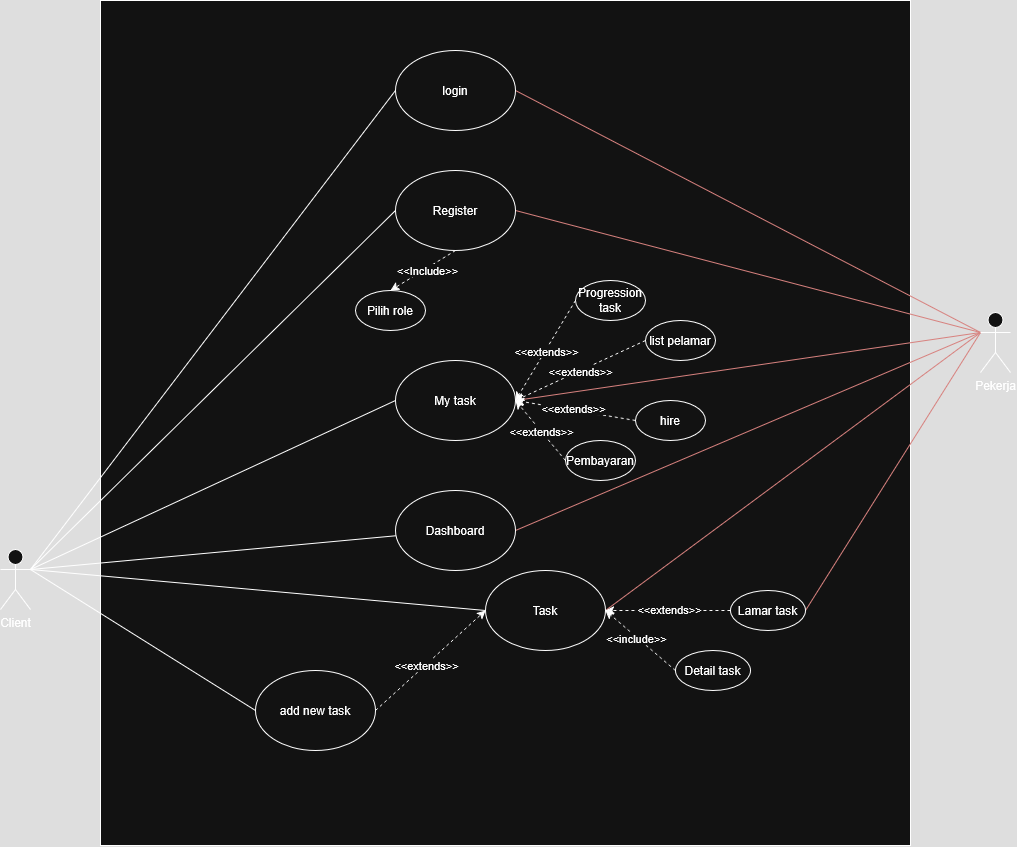

The diagram above was exported from draw.io. Its source (the exported page's mxGraphModel, read from the mxfile embedded in the PNG):
<mxGraphModel dx="-235" dy="1948" grid="1" gridSize="10" guides="1" tooltips="1" connect="1" arrows="1" fold="1" page="1" pageScale="1" pageWidth="1100" pageHeight="850" math="0" shadow="0">
  <root>
    <mxCell id="0" />
    <mxCell id="1" parent="0" />
    <mxCell id="2" value="" style="rounded=0;whiteSpace=wrap;html=1;" vertex="1" parent="1">
      <mxGeometry x="6705" y="900" width="810" height="845" as="geometry" />
    </mxCell>
    <mxCell id="3" style="rounded=0;orthogonalLoop=1;jettySize=auto;html=1;exitX=0;exitY=0.3333333333333333;exitDx=0;exitDy=0;exitPerimeter=0;entryX=1;entryY=0.5;entryDx=0;entryDy=0;endArrow=none;endFill=0;fillColor=#f8cecc;strokeColor=#b85450;" edge="1" source="9" target="19" parent="1">
      <mxGeometry relative="1" as="geometry" />
    </mxCell>
    <mxCell id="4" style="rounded=0;orthogonalLoop=1;jettySize=auto;html=1;exitX=0;exitY=0.3333333333333333;exitDx=0;exitDy=0;exitPerimeter=0;entryX=1;entryY=0.5;entryDx=0;entryDy=0;endArrow=none;endFill=0;fillColor=#f8cecc;strokeColor=#b85450;" edge="1" source="9" target="20" parent="1">
      <mxGeometry relative="1" as="geometry">
        <mxPoint x="7245" y="945" as="targetPoint" />
      </mxGeometry>
    </mxCell>
    <mxCell id="5" style="rounded=0;orthogonalLoop=1;jettySize=auto;html=1;exitX=0;exitY=0.3333333333333333;exitDx=0;exitDy=0;exitPerimeter=0;entryX=1;entryY=0.5;entryDx=0;entryDy=0;endArrow=none;endFill=0;fillColor=#f8cecc;strokeColor=#b85450;" edge="1" source="9" target="24" parent="1">
      <mxGeometry relative="1" as="geometry" />
    </mxCell>
    <mxCell id="6" style="rounded=0;orthogonalLoop=1;jettySize=auto;html=1;exitX=0;exitY=0.3333333333333333;exitDx=0;exitDy=0;exitPerimeter=0;entryX=1;entryY=0.5;entryDx=0;entryDy=0;endArrow=none;startFill=0;fillColor=#f8cecc;strokeColor=#b85450;" edge="1" source="9" target="31" parent="1">
      <mxGeometry relative="1" as="geometry" />
    </mxCell>
    <mxCell id="7" style="rounded=0;orthogonalLoop=1;jettySize=auto;html=1;exitX=0;exitY=0.3333333333333333;exitDx=0;exitDy=0;exitPerimeter=0;entryX=1;entryY=0.5;entryDx=0;entryDy=0;fillColor=#f8cecc;strokeColor=#b85450;endArrow=none;startFill=0;" edge="1" source="9" target="32" parent="1">
      <mxGeometry relative="1" as="geometry" />
    </mxCell>
    <mxCell id="8" style="rounded=0;orthogonalLoop=1;jettySize=auto;html=1;exitX=0;exitY=0.3333333333333333;exitDx=0;exitDy=0;exitPerimeter=0;entryX=1;entryY=0.5;entryDx=0;entryDy=0;fillColor=#f8cecc;strokeColor=#b85450;endArrow=none;startFill=0;" edge="1" source="9" target="30" parent="1">
      <mxGeometry relative="1" as="geometry" />
    </mxCell>
    <mxCell id="9" value="Pekerja " style="shape=umlActor;verticalLabelPosition=bottom;verticalAlign=top;html=1;outlineConnect=0;" vertex="1" parent="1">
      <mxGeometry x="7585" y="1212" width="30" height="60" as="geometry" />
    </mxCell>
    <mxCell id="10" style="rounded=0;orthogonalLoop=1;jettySize=auto;html=1;exitX=1;exitY=0.3333333333333333;exitDx=0;exitDy=0;exitPerimeter=0;entryX=0;entryY=0.5;entryDx=0;entryDy=0;endArrow=none;endFill=0;" edge="1" source="16" target="19" parent="1">
      <mxGeometry relative="1" as="geometry" />
    </mxCell>
    <mxCell id="11" style="rounded=0;orthogonalLoop=1;jettySize=auto;html=1;exitX=1;exitY=0.3333333333333333;exitDx=0;exitDy=0;exitPerimeter=0;entryX=0;entryY=0.5;entryDx=0;entryDy=0;endArrow=none;endFill=0;" edge="1" source="16" target="20" parent="1">
      <mxGeometry relative="1" as="geometry" />
    </mxCell>
    <mxCell id="12" style="rounded=0;orthogonalLoop=1;jettySize=auto;html=1;exitX=1;exitY=0.3333333333333333;exitDx=0;exitDy=0;exitPerimeter=0;entryX=0;entryY=0.5;entryDx=0;entryDy=0;endArrow=none;endFill=0;" edge="1" source="16" target="23" parent="1">
      <mxGeometry relative="1" as="geometry" />
    </mxCell>
    <mxCell id="13" style="rounded=0;orthogonalLoop=1;jettySize=auto;html=1;exitX=1;exitY=0.3333333333333333;exitDx=0;exitDy=0;exitPerimeter=0;entryX=0;entryY=0.5;entryDx=0;entryDy=0;endArrow=none;startFill=0;" edge="1" source="16" target="31" parent="1">
      <mxGeometry relative="1" as="geometry" />
    </mxCell>
    <mxCell id="14" style="rounded=0;orthogonalLoop=1;jettySize=auto;html=1;exitX=1;exitY=0.3333333333333333;exitDx=0;exitDy=0;exitPerimeter=0;endArrow=none;startFill=0;" edge="1" source="16" target="32" parent="1">
      <mxGeometry relative="1" as="geometry" />
    </mxCell>
    <mxCell id="15" style="rounded=0;orthogonalLoop=1;jettySize=auto;html=1;exitX=1;exitY=0.3333333333333333;exitDx=0;exitDy=0;exitPerimeter=0;entryX=0;entryY=0.5;entryDx=0;entryDy=0;endArrow=none;startFill=0;" edge="1" source="16" target="24" parent="1">
      <mxGeometry relative="1" as="geometry" />
    </mxCell>
    <mxCell id="16" value="Client" style="shape=umlActor;verticalLabelPosition=bottom;verticalAlign=top;html=1;outlineConnect=0;" vertex="1" parent="1">
      <mxGeometry x="6605" y="1449" width="30" height="60" as="geometry" />
    </mxCell>
    <mxCell id="17" style="rounded=0;orthogonalLoop=1;jettySize=auto;html=1;exitX=0.5;exitY=1;exitDx=0;exitDy=0;entryX=0.5;entryY=0;entryDx=0;entryDy=0;dashed=1;" edge="1" source="19" target="33" parent="1">
      <mxGeometry relative="1" as="geometry" />
    </mxCell>
    <mxCell id="18" value="&amp;lt;&amp;lt;Include&amp;gt;&amp;gt;" style="edgeLabel;html=1;align=center;verticalAlign=middle;resizable=0;points=[];" connectable="0" vertex="1" parent="17">
      <mxGeometry x="-0.1051" y="1" relative="1" as="geometry">
        <mxPoint as="offset" />
      </mxGeometry>
    </mxCell>
    <mxCell id="19" value="Register" style="ellipse;whiteSpace=wrap;html=1;" vertex="1" parent="1">
      <mxGeometry x="7000" y="1070" width="120" height="80" as="geometry" />
    </mxCell>
    <mxCell id="20" value="My task" style="ellipse;whiteSpace=wrap;html=1;" vertex="1" parent="1">
      <mxGeometry x="7000" y="1260" width="120" height="80" as="geometry" />
    </mxCell>
    <mxCell id="21" style="rounded=0;orthogonalLoop=1;jettySize=auto;html=1;exitX=1;exitY=0.5;exitDx=0;exitDy=0;entryX=0;entryY=0.5;entryDx=0;entryDy=0;dashed=1;" edge="1" source="23" target="24" parent="1">
      <mxGeometry relative="1" as="geometry">
        <mxPoint x="6800" y="1758" as="targetPoint" />
      </mxGeometry>
    </mxCell>
    <mxCell id="22" value="&amp;lt;&amp;lt;extends&amp;gt;&amp;gt;" style="edgeLabel;html=1;align=center;verticalAlign=middle;resizable=0;points=[];" connectable="0" vertex="1" parent="21">
      <mxGeometry x="-0.093" y="1" relative="1" as="geometry">
        <mxPoint as="offset" />
      </mxGeometry>
    </mxCell>
    <mxCell id="23" value="add new task" style="ellipse;whiteSpace=wrap;html=1;" vertex="1" parent="1">
      <mxGeometry x="6860" y="1570" width="120" height="80" as="geometry" />
    </mxCell>
    <mxCell id="24" value="Task" style="ellipse;whiteSpace=wrap;html=1;" vertex="1" parent="1">
      <mxGeometry x="7090" y="1470" width="120" height="80" as="geometry" />
    </mxCell>
    <mxCell id="25" style="rounded=0;orthogonalLoop=1;jettySize=auto;html=1;exitX=0;exitY=0.5;exitDx=0;exitDy=0;entryX=1;entryY=0.5;entryDx=0;entryDy=0;dashed=1;" edge="1" source="27" target="20" parent="1">
      <mxGeometry relative="1" as="geometry" />
    </mxCell>
    <mxCell id="26" value="&amp;lt;&amp;lt;extends&amp;gt;&amp;gt;" style="edgeLabel;html=1;align=center;verticalAlign=middle;resizable=0;points=[];" connectable="0" vertex="1" parent="25">
      <mxGeometry x="-0.0301" y="-1" relative="1" as="geometry">
        <mxPoint y="1" as="offset" />
      </mxGeometry>
    </mxCell>
    <mxCell id="27" value="Progression task" style="ellipse;whiteSpace=wrap;html=1;" vertex="1" parent="1">
      <mxGeometry x="7180" y="1180" width="70" height="40" as="geometry" />
    </mxCell>
    <mxCell id="28" style="rounded=0;orthogonalLoop=1;jettySize=auto;html=1;exitX=0;exitY=0.5;exitDx=0;exitDy=0;entryX=1;entryY=0.5;entryDx=0;entryDy=0;dashed=1;" edge="1" source="30" target="24" parent="1">
      <mxGeometry relative="1" as="geometry" />
    </mxCell>
    <mxCell id="29" value="&amp;lt;&amp;lt;extends&amp;gt;&amp;gt;" style="edgeLabel;html=1;align=center;verticalAlign=middle;resizable=0;points=[];" connectable="0" vertex="1" parent="28">
      <mxGeometry x="-0.0095" y="-2" relative="1" as="geometry">
        <mxPoint as="offset" />
      </mxGeometry>
    </mxCell>
    <mxCell id="30" value="Lamar task" style="ellipse;whiteSpace=wrap;html=1;" vertex="1" parent="1">
      <mxGeometry x="7335" y="1490" width="75" height="40" as="geometry" />
    </mxCell>
    <mxCell id="31" value="login" style="ellipse;whiteSpace=wrap;html=1;" vertex="1" parent="1">
      <mxGeometry x="7000" y="950" width="120" height="80" as="geometry" />
    </mxCell>
    <mxCell id="32" value="Dashboard" style="ellipse;whiteSpace=wrap;html=1;" vertex="1" parent="1">
      <mxGeometry x="7000" y="1390" width="120" height="80" as="geometry" />
    </mxCell>
    <mxCell id="33" value="Pilih role" style="ellipse;whiteSpace=wrap;html=1;" vertex="1" parent="1">
      <mxGeometry x="6960" y="1190" width="70" height="40" as="geometry" />
    </mxCell>
    <mxCell id="34" style="rounded=0;orthogonalLoop=1;jettySize=auto;html=1;exitX=0;exitY=0.5;exitDx=0;exitDy=0;entryX=1;entryY=0.5;entryDx=0;entryDy=0;dashed=1;" edge="1" source="36" target="20" parent="1">
      <mxGeometry relative="1" as="geometry" />
    </mxCell>
    <mxCell id="35" value="&amp;lt;&amp;lt;extends&amp;gt;&amp;gt;" style="edgeLabel;html=1;align=center;verticalAlign=middle;resizable=0;points=[];" vertex="1" connectable="0" parent="34">
      <mxGeometry x="0.0013" y="-1" relative="1" as="geometry">
        <mxPoint as="offset" />
      </mxGeometry>
    </mxCell>
    <mxCell id="36" value="list pelamar" style="ellipse;whiteSpace=wrap;html=1;" vertex="1" parent="1">
      <mxGeometry x="7250" y="1220" width="70" height="40" as="geometry" />
    </mxCell>
    <mxCell id="37" style="rounded=0;orthogonalLoop=1;jettySize=auto;html=1;exitX=0;exitY=0.5;exitDx=0;exitDy=0;entryX=1;entryY=0.5;entryDx=0;entryDy=0;dashed=1;" edge="1" source="39" target="20" parent="1">
      <mxGeometry relative="1" as="geometry" />
    </mxCell>
    <mxCell id="38" value="&amp;lt;&amp;lt;extends&amp;gt;&amp;gt;" style="edgeLabel;html=1;align=center;verticalAlign=middle;resizable=0;points=[];" vertex="1" connectable="0" parent="37">
      <mxGeometry x="0.0535" y="-3" relative="1" as="geometry">
        <mxPoint as="offset" />
      </mxGeometry>
    </mxCell>
    <mxCell id="39" value="hire" style="ellipse;whiteSpace=wrap;html=1;" vertex="1" parent="1">
      <mxGeometry x="7240" y="1300" width="70" height="40" as="geometry" />
    </mxCell>
    <mxCell id="40" style="rounded=0;orthogonalLoop=1;jettySize=auto;html=1;exitX=0;exitY=0.5;exitDx=0;exitDy=0;entryX=1;entryY=0.5;entryDx=0;entryDy=0;dashed=1;" edge="1" source="42" target="20" parent="1">
      <mxGeometry relative="1" as="geometry" />
    </mxCell>
    <mxCell id="41" value="&amp;lt;&amp;lt;extends&amp;gt;&amp;gt;" style="edgeLabel;html=1;align=center;verticalAlign=middle;resizable=0;points=[];" vertex="1" connectable="0" parent="40">
      <mxGeometry x="0.0255" relative="1" as="geometry">
        <mxPoint as="offset" />
      </mxGeometry>
    </mxCell>
    <mxCell id="42" value="Pembayaran" style="ellipse;whiteSpace=wrap;html=1;" vertex="1" parent="1">
      <mxGeometry x="7170" y="1340" width="70" height="40" as="geometry" />
    </mxCell>
    <mxCell id="43" style="rounded=0;orthogonalLoop=1;jettySize=auto;html=1;exitX=0;exitY=0.5;exitDx=0;exitDy=0;entryX=1;entryY=0.5;entryDx=0;entryDy=0;dashed=1;" edge="1" source="45" target="24" parent="1">
      <mxGeometry relative="1" as="geometry" />
    </mxCell>
    <mxCell id="44" value="&amp;lt;&amp;lt;include&amp;gt;&amp;gt;" style="edgeLabel;html=1;align=center;verticalAlign=middle;resizable=0;points=[];" vertex="1" connectable="0" parent="43">
      <mxGeometry x="0.112" y="1" relative="1" as="geometry">
        <mxPoint as="offset" />
      </mxGeometry>
    </mxCell>
    <mxCell id="45" value="Detail task" style="ellipse;whiteSpace=wrap;html=1;" vertex="1" parent="1">
      <mxGeometry x="7280" y="1550" width="75" height="40" as="geometry" />
    </mxCell>
  </root>
</mxGraphModel>